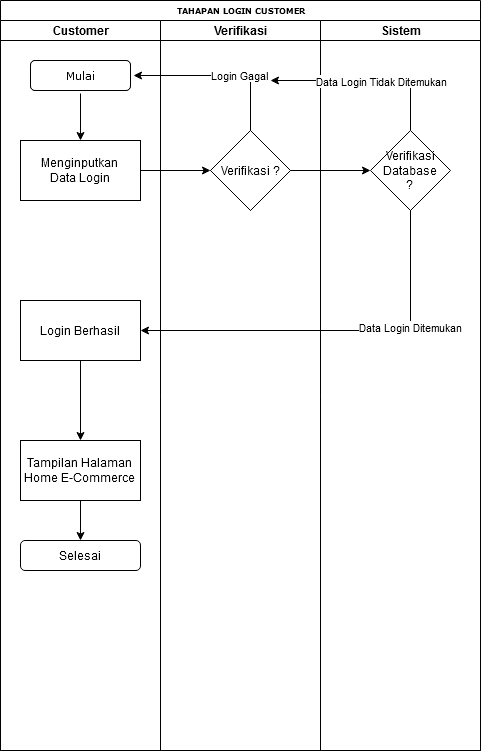

The diagram above was exported from draw.io. Its source (the exported page's mxGraphModel, read from the mxfile embedded in the PNG):
<mxGraphModel dx="867" dy="497" grid="1" gridSize="10" guides="1" tooltips="1" connect="1" arrows="1" fold="1" page="1" pageScale="1" pageWidth="1100" pageHeight="850" background="#ffffff" math="0" shadow="0">
  <root>
    <mxCell id="0" />
    <mxCell id="1" parent="0" />
    <mxCell id="oYkL7i9b_CTTqGsJQOqK-1" value="TAHAPAN LOGIN CUSTOMER" style="swimlane;html=1;childLayout=stackLayout;startSize=20;rounded=0;shadow=0;labelBackgroundColor=none;strokeWidth=1;fontFamily=Verdana;fontSize=8;align=center;" vertex="1" parent="1">
      <mxGeometry x="70" y="40" width="480" height="750" as="geometry" />
    </mxCell>
    <mxCell id="oYkL7i9b_CTTqGsJQOqK-2" value="Customer" style="swimlane;html=1;startSize=20;" vertex="1" parent="oYkL7i9b_CTTqGsJQOqK-1">
      <mxGeometry y="20" width="160" height="730" as="geometry" />
    </mxCell>
    <mxCell id="oYkL7i9b_CTTqGsJQOqK-32" value="Selesai" style="rounded=1;whiteSpace=wrap;html=1;" vertex="1" parent="oYkL7i9b_CTTqGsJQOqK-2">
      <mxGeometry x="20" y="520" width="120" height="30" as="geometry" />
    </mxCell>
    <mxCell id="oYkL7i9b_CTTqGsJQOqK-3" value="&lt;font style=&quot;font-size: 11px&quot;&gt;Mulai&lt;/font&gt;" style="rounded=1;whiteSpace=wrap;html=1;shadow=0;labelBackgroundColor=none;strokeWidth=1;fontFamily=Verdana;fontSize=8;align=center;perimeterSpacing=3;" vertex="1" parent="oYkL7i9b_CTTqGsJQOqK-2">
      <mxGeometry x="30" y="40" width="100" height="30" as="geometry" />
    </mxCell>
    <mxCell id="oYkL7i9b_CTTqGsJQOqK-4" value="" style="edgeStyle=orthogonalEdgeStyle;rounded=0;orthogonalLoop=1;jettySize=auto;html=1;" edge="1" parent="oYkL7i9b_CTTqGsJQOqK-2" source="oYkL7i9b_CTTqGsJQOqK-3" target="oYkL7i9b_CTTqGsJQOqK-5">
      <mxGeometry relative="1" as="geometry">
        <mxPoint x="80" y="135" as="targetPoint" />
      </mxGeometry>
    </mxCell>
    <mxCell id="oYkL7i9b_CTTqGsJQOqK-5" value="Menginputkan&lt;br&gt;Data Login" style="rounded=0;whiteSpace=wrap;html=1;" vertex="1" parent="oYkL7i9b_CTTqGsJQOqK-2">
      <mxGeometry x="20" y="120" width="120" height="60" as="geometry" />
    </mxCell>
    <mxCell id="oYkL7i9b_CTTqGsJQOqK-6" value="Login Berhasil" style="rounded=0;whiteSpace=wrap;html=1;" vertex="1" parent="oYkL7i9b_CTTqGsJQOqK-2">
      <mxGeometry x="20" y="280" width="120" height="60" as="geometry" />
    </mxCell>
    <mxCell id="oYkL7i9b_CTTqGsJQOqK-7" value="Selesai" style="rounded=1;whiteSpace=wrap;html=1;" vertex="1" parent="oYkL7i9b_CTTqGsJQOqK-2">
      <mxGeometry x="20" y="450" width="120" height="30" as="geometry" />
    </mxCell>
    <mxCell id="oYkL7i9b_CTTqGsJQOqK-8" style="edgeStyle=orthogonalEdgeStyle;rounded=1;html=1;labelBackgroundColor=none;startArrow=none;startFill=0;startSize=5;endArrow=classicThin;endFill=1;endSize=5;jettySize=auto;orthogonalLoop=1;strokeWidth=1;fontFamily=Verdana;fontSize=8" edge="1" parent="oYkL7i9b_CTTqGsJQOqK-1">
      <mxGeometry relative="1" as="geometry">
        <mxPoint x="670" y="690" as="targetPoint" />
      </mxGeometry>
    </mxCell>
    <mxCell id="oYkL7i9b_CTTqGsJQOqK-9" style="edgeStyle=orthogonalEdgeStyle;rounded=1;html=1;labelBackgroundColor=none;startArrow=none;startFill=0;startSize=5;endArrow=classicThin;endFill=1;endSize=5;jettySize=auto;orthogonalLoop=1;strokeWidth=1;fontFamily=Verdana;fontSize=8" edge="1" parent="oYkL7i9b_CTTqGsJQOqK-1">
      <mxGeometry relative="1" as="geometry">
        <Array as="points">
          <mxPoint x="660" y="610" />
          <mxPoint x="660" y="550" />
          <mxPoint x="400" y="550" />
        </Array>
        <mxPoint x="670" y="610" as="sourcePoint" />
      </mxGeometry>
    </mxCell>
    <mxCell id="oYkL7i9b_CTTqGsJQOqK-10" style="edgeStyle=orthogonalEdgeStyle;rounded=1;html=1;labelBackgroundColor=none;startArrow=none;startFill=0;startSize=5;endArrow=classicThin;endFill=1;endSize=5;jettySize=auto;orthogonalLoop=1;strokeColor=#000000;strokeWidth=1;fontFamily=Verdana;fontSize=8;fontColor=#000000;" edge="1" parent="oYkL7i9b_CTTqGsJQOqK-1">
      <mxGeometry relative="1" as="geometry">
        <mxPoint x="670" y="610" as="sourcePoint" />
      </mxGeometry>
    </mxCell>
    <mxCell id="oYkL7i9b_CTTqGsJQOqK-11" style="edgeStyle=orthogonalEdgeStyle;rounded=1;html=1;labelBackgroundColor=none;startArrow=none;startFill=0;startSize=5;endArrow=classicThin;endFill=1;endSize=5;jettySize=auto;orthogonalLoop=1;strokeWidth=1;fontFamily=Verdana;fontSize=8" edge="1" parent="oYkL7i9b_CTTqGsJQOqK-1">
      <mxGeometry relative="1" as="geometry">
        <mxPoint x="510" y="610" as="targetPoint" />
      </mxGeometry>
    </mxCell>
    <mxCell id="oYkL7i9b_CTTqGsJQOqK-12" value="Verifikasi" style="swimlane;html=1;startSize=20;" vertex="1" parent="oYkL7i9b_CTTqGsJQOqK-1">
      <mxGeometry x="160" y="20" width="160" height="730" as="geometry" />
    </mxCell>
    <mxCell id="oYkL7i9b_CTTqGsJQOqK-13" value="Verifikasi ?" style="rhombus;whiteSpace=wrap;html=1;rounded=0;" vertex="1" parent="oYkL7i9b_CTTqGsJQOqK-12">
      <mxGeometry x="50" y="110" width="80" height="80" as="geometry" />
    </mxCell>
    <mxCell id="oYkL7i9b_CTTqGsJQOqK-14" value="Sistem" style="swimlane;html=1;startSize=20;" vertex="1" parent="oYkL7i9b_CTTqGsJQOqK-1">
      <mxGeometry x="320" y="20" width="160" height="730" as="geometry" />
    </mxCell>
    <mxCell id="oYkL7i9b_CTTqGsJQOqK-16" value="" style="edgeStyle=orthogonalEdgeStyle;rounded=0;orthogonalLoop=1;jettySize=auto;html=1;" edge="1" parent="oYkL7i9b_CTTqGsJQOqK-1" source="oYkL7i9b_CTTqGsJQOqK-5" target="oYkL7i9b_CTTqGsJQOqK-13">
      <mxGeometry relative="1" as="geometry" />
    </mxCell>
    <mxCell id="oYkL7i9b_CTTqGsJQOqK-17" style="edgeStyle=orthogonalEdgeStyle;rounded=0;orthogonalLoop=1;jettySize=auto;html=1;entryX=1;entryY=0.5;entryDx=0;entryDy=0;" edge="1" parent="oYkL7i9b_CTTqGsJQOqK-1" source="oYkL7i9b_CTTqGsJQOqK-13" target="oYkL7i9b_CTTqGsJQOqK-3">
      <mxGeometry relative="1" as="geometry">
        <Array as="points">
          <mxPoint x="250" y="75" />
        </Array>
      </mxGeometry>
    </mxCell>
    <mxCell id="oYkL7i9b_CTTqGsJQOqK-18" value="Login Gagal" style="edgeLabel;html=1;align=center;verticalAlign=middle;resizable=0;points=[];" vertex="1" connectable="0" parent="oYkL7i9b_CTTqGsJQOqK-17">
      <mxGeometry x="-0.3605" y="12" relative="1" as="geometry">
        <mxPoint x="-12" y="-13" as="offset" />
      </mxGeometry>
    </mxCell>
    <mxCell id="oYkL7i9b_CTTqGsJQOqK-20" style="edgeStyle=orthogonalEdgeStyle;rounded=0;orthogonalLoop=1;jettySize=auto;html=1;entryX=1;entryY=0.5;entryDx=0;entryDy=0;" edge="1" parent="1" target="oYkL7i9b_CTTqGsJQOqK-6">
      <mxGeometry relative="1" as="geometry">
        <Array as="points">
          <mxPoint x="480" y="370" />
        </Array>
        <mxPoint x="480" y="240" as="sourcePoint" />
      </mxGeometry>
    </mxCell>
    <mxCell id="oYkL7i9b_CTTqGsJQOqK-27" value="Data Login Ditemukan" style="edgeLabel;html=1;align=center;verticalAlign=middle;resizable=0;points=[];" vertex="1" connectable="0" parent="oYkL7i9b_CTTqGsJQOqK-20">
      <mxGeometry x="-0.37" y="-1" relative="1" as="geometry">
        <mxPoint as="offset" />
      </mxGeometry>
    </mxCell>
    <mxCell id="oYkL7i9b_CTTqGsJQOqK-22" value="&lt;font style=&quot;font-size: 11px&quot;&gt;Mulai&lt;/font&gt;" style="rounded=1;whiteSpace=wrap;html=1;shadow=0;labelBackgroundColor=none;strokeWidth=1;fontFamily=Verdana;fontSize=8;align=center;perimeterSpacing=3;" vertex="1" parent="1">
      <mxGeometry x="100" y="100" width="100" height="30" as="geometry" />
    </mxCell>
    <mxCell id="oYkL7i9b_CTTqGsJQOqK-26" value="" style="edgeStyle=orthogonalEdgeStyle;rounded=0;orthogonalLoop=1;jettySize=auto;html=1;" edge="1" parent="1" source="oYkL7i9b_CTTqGsJQOqK-24" target="oYkL7i9b_CTTqGsJQOqK-25">
      <mxGeometry relative="1" as="geometry" />
    </mxCell>
    <mxCell id="oYkL7i9b_CTTqGsJQOqK-24" value="Verifikasi ?" style="rhombus;whiteSpace=wrap;html=1;rounded=0;" vertex="1" parent="1">
      <mxGeometry x="280" y="170" width="80" height="80" as="geometry" />
    </mxCell>
    <mxCell id="oYkL7i9b_CTTqGsJQOqK-28" style="edgeStyle=orthogonalEdgeStyle;rounded=0;orthogonalLoop=1;jettySize=auto;html=1;" edge="1" parent="1" source="oYkL7i9b_CTTqGsJQOqK-25">
      <mxGeometry relative="1" as="geometry">
        <mxPoint x="340" y="120" as="targetPoint" />
        <Array as="points">
          <mxPoint x="480" y="120" />
        </Array>
      </mxGeometry>
    </mxCell>
    <mxCell id="oYkL7i9b_CTTqGsJQOqK-29" value="Data Login Tidak Ditemukan" style="edgeLabel;html=1;align=center;verticalAlign=middle;resizable=0;points=[];" vertex="1" connectable="0" parent="oYkL7i9b_CTTqGsJQOqK-28">
      <mxGeometry x="-0.4737" y="30" relative="1" as="geometry">
        <mxPoint x="-30" y="-30" as="offset" />
      </mxGeometry>
    </mxCell>
    <mxCell id="oYkL7i9b_CTTqGsJQOqK-25" value="&lt;div&gt;Verifikasi&lt;/div&gt;&lt;div&gt;Database&lt;/div&gt;&lt;div&gt;?&lt;br&gt;&lt;/div&gt;" style="rhombus;whiteSpace=wrap;html=1;rounded=0;" vertex="1" parent="1">
      <mxGeometry x="440" y="170" width="80" height="80" as="geometry" />
    </mxCell>
    <mxCell id="oYkL7i9b_CTTqGsJQOqK-33" style="edgeStyle=orthogonalEdgeStyle;rounded=0;orthogonalLoop=1;jettySize=auto;html=1;entryX=0.5;entryY=0;entryDx=0;entryDy=0;" edge="1" parent="1" source="oYkL7i9b_CTTqGsJQOqK-30" target="oYkL7i9b_CTTqGsJQOqK-32">
      <mxGeometry relative="1" as="geometry" />
    </mxCell>
    <mxCell id="oYkL7i9b_CTTqGsJQOqK-30" value="&lt;div&gt;Tampilan Halaman&lt;/div&gt;&lt;div&gt;Home E-Commerce&lt;br&gt;&lt;/div&gt;" style="rounded=0;whiteSpace=wrap;html=1;" vertex="1" parent="1">
      <mxGeometry x="90" y="480" width="120" height="60" as="geometry" />
    </mxCell>
    <mxCell id="oYkL7i9b_CTTqGsJQOqK-31" value="" style="edgeStyle=orthogonalEdgeStyle;rounded=0;orthogonalLoop=1;jettySize=auto;html=1;" edge="1" parent="1" source="oYkL7i9b_CTTqGsJQOqK-6" target="oYkL7i9b_CTTqGsJQOqK-30">
      <mxGeometry relative="1" as="geometry" />
    </mxCell>
  </root>
</mxGraphModel>